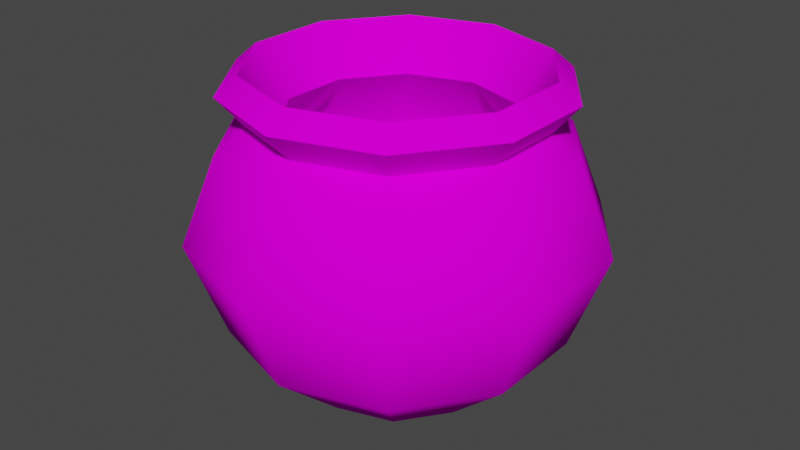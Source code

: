 # Source: Cauldron.blend  (saved by Blender 2.90.8; exported with 4.5.12 LTS)
import bpy
from mathutils import Matrix  # noqa: F401  (used for matrix-valued properties, if any)

bpy.ops.wm.read_factory_settings(use_empty=True)
scene = bpy.context.scene
scene.name = 'Scene'

# ---- collections
col_collection = bpy.data.collections.new('Collection'); scene.collection.children.link(col_collection)

# ---- images (referenced by path relative to the original .blend; pixels are not part of the script)
import os
ASSET_DIR = os.environ.get("B2B_ASSET_DIR", "")  # directory of the original .blend (textures are referenced by path, not embedded)
HERE = os.path.dirname(os.path.abspath(__file__))  # packed textures are extracted next to this script under _unpacked/

def load_image(name, relpath, width, height, colorspace="sRGB"):
    """Load a texture the original file referenced (path relative to the .blend, or extracted next to this script)."""
    p = next((c for c in (os.path.join(HERE, relpath), os.path.join(ASSET_DIR, relpath)) if relpath and os.path.exists(c)), "")
    if p:
        img = bpy.data.images.load(p, check_existing=True)
        img.name = name
    else:  # same state as the original file: an image datablock whose file is absent (Cycles renders it pink)
        img = bpy.data.images.new(name, width, height)
        img.source = "FILE"
        img.filepath = "//" + (relpath or name)
    img.colorspace_settings.name = colorspace
    return img
img_cauldron01 = load_image('Cauldron01', 'Cauldron01.png', 1024, 1024, 'sRGB')

# ---- materials (node trees are filled in below, after node groups)
mat_cauldron01 = bpy.data.materials.new('Cauldron01')
mat_cauldron01.use_transparent_shadow = False

# ---- node groups
ng_auto_smooth = bpy.data.node_groups.new('Auto Smooth', 'GeometryNodeTree')
_s = ng_auto_smooth.interface.new_socket(name='Geometry', in_out='OUTPUT', socket_type='NodeSocketGeometry')
_s = ng_auto_smooth.interface.new_socket(name='Geometry', in_out='INPUT', socket_type='NodeSocketGeometry')
_s = ng_auto_smooth.interface.new_socket(name='Angle', in_out='INPUT', socket_type='NodeSocketFloat')
_s.subtype = 'ANGLE'
_s.min_value = 0.0
_s.max_value = 3.142
ng_auto_smooth.is_modifier = True
_N = ng_auto_smooth.nodes; _L = ng_auto_smooth.links
n0 = _N.new('NodeGroupOutput'); n0.name = 'Group Output'; n0.location = (480, -100)
n1 = _N.new('NodeGroupInput'); n1.name = 'Group Input'; n1.location = (-420, -300)
n2 = _N.new('NodeGroupInput'); n2.name = 'Group Input.001'; n2.location = (-60, -100)
n3 = _N.new('GeometryNodeSetShadeSmooth'); n3.name = 'Set Shade Smooth'; n3.location = (120, -100)
n3.domain = 'EDGE'
n4 = _N.new('GeometryNodeSetShadeSmooth'); n4.name = 'Set Shade Smooth.001'; n4.location = (300, -100)
n5 = _N.new('GeometryNodeInputMeshEdgeAngle'); n5.name = 'Edge Angle'; n5.location = (-420, -220)
n6 = _N.new('GeometryNodeInputEdgeSmooth'); n6.name = 'Is Edge Smooth'; n6.location = (-60, -160)
n7 = _N.new('GeometryNodeInputShadeSmooth'); n7.name = 'Is Face Smooth'; n7.location = (-240, -340)
n8 = _N.new('FunctionNodeBooleanMath'); n8.name = 'Boolean Math'; n8.location = (-60, -220)
n9 = _N.new('FunctionNodeCompare'); n9.name = 'Compare'; n9.location = (-240, -180)
n9.operation = 'LESS_EQUAL'
_L.new(n5.outputs[0], n9.inputs[0])
_L.new(n4.outputs[0], n0.inputs[0])
_L.new(n1.outputs[1], n9.inputs[1])
_L.new(n9.outputs[0], n8.inputs[0])
_L.new(n7.outputs[0], n8.inputs[1])
_L.new(n2.outputs[0], n3.inputs[0])
_L.new(n6.outputs[0], n3.inputs[1])
_L.new(n3.outputs[0], n4.inputs[0])
_L.new(n8.outputs[0], n3.inputs[2])
n0.is_active_output = True

# ---- material node trees
mat_cauldron01.use_nodes = True; mat_cauldron01.node_tree.nodes.clear()
_N = mat_cauldron01.node_tree.nodes; _L = mat_cauldron01.node_tree.links
n0 = _N.new('ShaderNodeBsdfPrincipled'); n0.name = 'Principled BSDF'; n0.location = (10, 300)
n0.distribution = 'GGX'
n0.subsurface_method = 'BURLEY'
n0.inputs[2].default_value = 0.0
n0.inputs[3].default_value = 1.45
n0.inputs[13].default_value = 0.0
n0.inputs[27].default_value = (0.0, 0.0, 0.0, 1.0)
n0.inputs[28].default_value = 1.0
n1 = _N.new('ShaderNodeOutputMaterial'); n1.name = 'Material Output'; n1.location = (300, 300)
n2 = _N.new('ShaderNodeTexImage'); n2.name = 'Image Texture'; n2.location = (-280, 280)
n2.image = img_cauldron01
n2.interpolation = 'Closest'
_L.new(n0.outputs[0], n1.inputs[0])
_L.new(n2.outputs[0], n0.inputs[0])
n1.is_active_output = True

# ---- world
world_world = bpy.data.worlds.new('World'); scene.world = world_world
world_world.use_nodes = True; world_world.node_tree.nodes.clear()
_N = world_world.node_tree.nodes; _L = world_world.node_tree.links
n0 = _N.new('ShaderNodeOutputWorld'); n0.name = 'World Output'; n0.location = (300, 300)
n1 = _N.new('ShaderNodeBackground'); n1.name = 'Background'; n1.location = (10, 300)
n1.inputs[0].default_value = (0.05088, 0.05088, 0.05088, 1.0)
_L.new(n1.outputs[0], n0.inputs[0])
n0.is_active_output = True
world_world.color = (0.05088, 0.05088, 0.05088)
world_world.use_sun_shadow = False
world_world.sun_shadow_jitter_overblur = 0.0

# ---- meshes
me_sphere_002 = bpy.data.meshes.new('Sphere.002')
me_sphere_002.from_pydata([(6.682e-09, 0.892, -0.586), (6.325e-09, 0.5, -0.9371), (0.5289, 0.728, 0.3852), (0.6368, 0.8764, -0.07104), (0.5243, 0.7216, -0.586), (0.2939, 0.4045, -0.9371), (0.8558, 0.2781, 0.3852), (1.03, 0.3348, -0.07104), (0.8483, 0.2756, -0.586), (0.4755, 0.1545, -0.9371), (0.8558, -0.2781, 0.3852), (1.03, -0.3348, -0.07104), (0.8483, -0.2756, -0.586), (0.4755, -0.1545, -0.9371), (0.5289, -0.728, 0.3852), (0.6368, -0.8764, -0.07104), (0.5243, -0.7216, -0.586), (0.2939, -0.4045, -0.9371), (3.843e-08, -0.8998, 0.3852), (-2.426e-08, -1.083, -0.07104), (-5.404e-08, -0.892, -0.586), (3.678e-08, -0.5, -0.9371), (-0.5289, -0.728, 0.3852), (-0.6368, -0.8764, -0.07104), (-0.5243, -0.7216, -0.586), (-0.2939, -0.4045, -0.9371), (6.325e-09, 1.42e-08, -0.9515), (-0.8558, -0.2781, 0.3852), (-1.03, -0.3348, -0.07104), (-0.8483, -0.2756, -0.586), (-0.4755, -0.1545, -0.9371), (-0.8558, 0.2781, 0.3852), (-1.03, 0.3348, -0.07104), (-0.8483, 0.2756, -0.586), (-0.4755, 0.1545, -0.9371), (-0.5289, 0.728, 0.3852), (-0.6368, 0.8764, -0.07104), (-0.5243, 0.7216, -0.586), (-0.2939, 0.4045, -0.9371), (-2.35e-08, 0.8998, 0.3852), (-8.883e-08, 1.083, -0.07104), (0.4371, 0.6017, 0.5165), (0.7073, 0.2298, 0.5165), (0.7073, -0.2298, 0.5165), (0.4371, -0.6017, 0.5165), (3.733e-08, -0.7437, 0.5165), (-0.4371, -0.6017, 0.5165), (-0.7073, -0.2298, 0.5165), (-0.7073, 0.2298, 0.5165), (-0.4371, 0.6017, 0.5165), (-1.385e-08, 0.7437, 0.5165), (0.5172, 0.7119, 0.6724), (0.8369, 0.2719, 0.6724), (0.8369, -0.2719, 0.6724), (0.5172, -0.7119, 0.6724), (4.032e-08, -0.88, 0.6724), (-0.5172, -0.7119, 0.6724), (-0.8369, -0.2719, 0.6724), (-0.8369, 0.2719, 0.6724), (-0.5172, 0.7119, 0.6724), (-2.025e-08, 0.88, 0.6724), (6.682e-09, 0.7659, -0.5047), (6.325e-09, 0.436, -0.8014), (0.4561, 0.6278, 0.3004), (0.5486, 0.7551, -0.07291), (0.4502, 0.6197, -0.5047), (0.2563, 0.3527, -0.8014), (0.7381, 0.2398, 0.3004), (0.8876, 0.2884, -0.07291), (0.7285, 0.2367, -0.5047), (0.4147, 0.1347, -0.8014), (0.7381, -0.2398, 0.3004), (0.8876, -0.2884, -0.07291), (0.7285, -0.2367, -0.5047), (0.4147, -0.1347, -0.8014), (0.4561, -0.6278, 0.3004), (0.5486, -0.7551, -0.07291), (0.4502, -0.6197, -0.5047), (0.2563, -0.3527, -0.8014), (3.843e-08, -0.776, 0.3004), (-2.426e-08, -0.9333, -0.07291), (-5.404e-08, -0.7659, -0.5047), (3.678e-08, -0.436, -0.8014), (-0.4561, -0.6278, 0.3004), (-0.5486, -0.7551, -0.07291), (-0.4502, -0.6197, -0.5047), (-0.2563, -0.3527, -0.8014), (6.325e-09, 1.42e-08, -0.8015), (-0.7381, -0.2398, 0.3004), (-0.8876, -0.2884, -0.07291), (-0.7285, -0.2367, -0.5047), (-0.4147, -0.1347, -0.8014), (-0.7381, 0.2398, 0.3004), (-0.8876, 0.2884, -0.07291), (-0.7285, 0.2367, -0.5047), (-0.4147, 0.1347, -0.8014), (-0.4561, 0.6278, 0.3004), (-0.5486, 0.7551, -0.07291), (-0.4502, 0.6197, -0.5047), (-0.2563, 0.3527, -0.8014), (-2.35e-08, 0.776, 0.3004), (-8.883e-08, 0.9333, -0.07291), (0.3493, 0.4808, 0.503), (0.5652, 0.1837, 0.503), (0.5652, -0.1837, 0.503), (0.3493, -0.4808, 0.503), (3.733e-08, -0.5943, 0.503), (-0.3493, -0.4808, 0.503), (-0.5652, -0.1837, 0.503), (-0.5652, 0.1837, 0.503), (-0.3493, 0.4808, 0.503), (-1.385e-08, 0.5943, 0.503), (0.4509, 0.6206, 0.7711), (0.7295, 0.237, 0.7711), (0.7295, -0.237, 0.7711), (0.4509, -0.6206, 0.7711), (4.032e-08, -0.7671, 0.7711), (-0.4509, -0.6206, 0.7711), (-0.7295, -0.237, 0.7711), (-0.7295, 0.237, 0.7711), (-0.4509, 0.6206, 0.7711), (-2.025e-08, 0.7671, 0.7711)], [], [(1, 0, 4, 5), (40, 39, 2, 3), (26, 1, 5), (0, 40, 3, 4), (5, 4, 8, 9), (3, 2, 6, 7), (26, 5, 9), (4, 3, 7, 8), (9, 8, 12, 13), (7, 6, 10, 11), (26, 9, 13), (8, 7, 11, 12), (11, 10, 14, 15), (26, 13, 17), (12, 11, 15, 16), (13, 12, 16, 17), (26, 17, 21), (16, 15, 19, 20), (17, 16, 20, 21), (15, 14, 18, 19), (26, 21, 25), (20, 19, 23, 24), (21, 20, 24, 25), (19, 18, 22, 23), (26, 25, 30), (24, 23, 28, 29), (25, 24, 29, 30), (23, 22, 27, 28), (26, 30, 34), (29, 28, 32, 33), (30, 29, 33, 34), (28, 27, 31, 32), (33, 32, 36, 37), (34, 33, 37, 38), (32, 31, 35, 36), (26, 34, 38), (38, 37, 0, 1), (36, 35, 39, 40), (26, 38, 1), (37, 36, 40, 0), (27, 22, 46, 47), (31, 27, 47, 48), (2, 39, 50, 41), (6, 2, 41, 42), (10, 6, 42, 43), (18, 14, 44, 45), (39, 35, 49, 50), (35, 31, 48, 49), (14, 10, 43, 44), (22, 18, 45, 46), (44, 43, 53, 54), (41, 50, 60, 51), (48, 47, 57, 58), (45, 44, 54, 55), (42, 41, 51, 52), (49, 48, 58, 59), (46, 45, 55, 56), (43, 42, 52, 53), (50, 49, 59, 60), (47, 46, 56, 57), (62, 66, 65, 61), (101, 64, 63, 100), (87, 66, 62), (61, 65, 64, 101), (66, 70, 69, 65), (64, 68, 67, 63), (87, 70, 66), (65, 69, 68, 64), (70, 74, 73, 69), (68, 72, 71, 67), (87, 74, 70), (69, 73, 72, 68), (72, 76, 75, 71), (87, 78, 74), (73, 77, 76, 72), (74, 78, 77, 73), (87, 82, 78), (77, 81, 80, 76), (78, 82, 81, 77), (76, 80, 79, 75), (87, 86, 82), (81, 85, 84, 80), (82, 86, 85, 81), (80, 84, 83, 79), (87, 91, 86), (85, 90, 89, 84), (86, 91, 90, 85), (84, 89, 88, 83), (87, 95, 91), (90, 94, 93, 89), (91, 95, 94, 90), (89, 93, 92, 88), (94, 98, 97, 93), (95, 99, 98, 94), (93, 97, 96, 92), (87, 99, 95), (99, 62, 61, 98), (97, 101, 100, 96), (87, 62, 99), (98, 61, 101, 97), (88, 108, 107, 83), (92, 109, 108, 88), (63, 102, 111, 100), (67, 103, 102, 63), (71, 104, 103, 67), (79, 106, 105, 75), (100, 111, 110, 96), (96, 110, 109, 92), (75, 105, 104, 71), (83, 107, 106, 79), (105, 115, 114, 104), (102, 112, 121, 111), (109, 119, 118, 108), (106, 116, 115, 105), (103, 113, 112, 102), (110, 120, 119, 109), (107, 117, 116, 106), (104, 114, 113, 103), (111, 121, 120, 110), (108, 118, 117, 107), (52, 51, 112, 113), (53, 52, 113, 114), (54, 53, 114, 115), (55, 54, 115, 116), (56, 55, 116, 117), (57, 56, 117, 118), (58, 57, 118, 119), (59, 58, 119, 120), (60, 59, 120, 121), (51, 60, 121, 112)])
me_sphere_002.polygons.foreach_set('use_smooth', [True] * 130)
_uv = me_sphere_002.uv_layers.new(name='UVMap')
_uv.uv.foreach_set('vector', [0.5439, 0.6068, 0.5534, 0.7607, 0.4269, 0.7051, 0.4637, 0.6087, 0.4686, 0.9104, 0.3151, 0.9753, 0.2668, 0.8281, 0.3575, 0.778, 0.466, 0.4743, 0.5439, 0.6068, 0.4637, 0.6087, 0.5534, 0.7607, 0.4686, 0.9104, 0.3575, 0.778, 0.4269, 0.7051, 0.4637, 0.6087, 0.4269, 0.7051, 0.3572, 0.6469, 0.4089, 0.5849, 0.3575, 0.778, 0.2668, 0.8281, 0.2232, 0.7241, 0.2952, 0.6897, 0.466, 0.4743, 0.4637, 0.6087, 0.4089, 0.5849, 0.4269, 0.7051, 0.3575, 0.778, 0.2952, 0.6897, 0.3572, 0.6469, 0.4089, 0.5849, 0.3572, 0.6469, 0.316, 0.5894, 0.3738, 0.5511, 0.2952, 0.6897, 0.2232, 0.7241, 0.1928, 0.6357, 0.2576, 0.6141, 0.466, 0.4743, 0.4089, 0.5849, 0.3738, 0.5511, 0.3572, 0.6469, 0.2952, 0.6897, 0.2576, 0.6141, 0.316, 0.5894, 0.2576, 0.6141, 0.1928, 0.6357, 0.175, 0.5541, 0.2367, 0.5437, 0.466, 0.4743, 0.3738, 0.5511, 0.354, 0.513, 0.316, 0.5894, 0.2576, 0.6141, 0.2367, 0.5437, 0.2933, 0.5326, 0.3738, 0.5511, 0.316, 0.5894, 0.2933, 0.5326, 0.354, 0.513, 0.466, 0.4743, 0.354, 0.513, 0.3473, 0.4734, 0.2933, 0.5326, 0.2367, 0.5437, 0.2291, 0.4755, 0.2851, 0.4761, 0.354, 0.513, 0.2933, 0.5326, 0.2851, 0.4761, 0.3473, 0.4734, 0.2367, 0.5437, 0.175, 0.5541, 0.1682, 0.4759, 0.2291, 0.4755, 0.466, 0.4743, 0.3473, 0.4734, 0.3527, 0.4337, 0.2851, 0.4761, 0.2291, 0.4755, 0.2341, 0.4074, 0.2901, 0.4194, 0.3473, 0.4734, 0.2851, 0.4761, 0.2901, 0.4194, 0.3527, 0.4337, 0.2291, 0.4755, 0.1682, 0.4759, 0.1733, 0.3983, 0.2341, 0.4074, 0.466, 0.4743, 0.3527, 0.4337, 0.371, 0.3951, 0.2901, 0.4194, 0.2341, 0.4074, 0.2513, 0.3375, 0.309, 0.3617, 0.3527, 0.4337, 0.2901, 0.4194, 0.309, 0.3617, 0.371, 0.3951, 0.2341, 0.4074, 0.1733, 0.3983, 0.1887, 0.3192, 0.2513, 0.3375, 0.466, 0.4743, 0.371, 0.3951, 0.4049, 0.3596, 0.309, 0.3617, 0.2513, 0.3375, 0.2816, 0.2618, 0.3446, 0.3013, 0.371, 0.3951, 0.309, 0.3617, 0.3446, 0.3013, 0.4049, 0.3596, 0.2513, 0.3375, 0.1887, 0.3192, 0.213, 0.2347, 0.2816, 0.2618, 0.3446, 0.3013, 0.2816, 0.2618, 0.328, 0.1709, 0.4059, 0.2341, 0.4049, 0.3596, 0.3446, 0.3013, 0.4059, 0.2341, 0.4607, 0.3315, 0.2816, 0.2618, 0.213, 0.2347, 0.2438, 0.1369, 0.328, 0.1709, 0.466, 0.4743, 0.4049, 0.3596, 0.4607, 0.3315, 0.4607, 0.3315, 0.4059, 0.2341, 0.5219, 0.1518, 0.5534, 0.325, 0.328, 0.1709, 0.2438, 0.1369, 0.2682, 0.01189, 0.4012, 0.0359, 0.466, 0.4743, 0.4607, 0.3315, 0.5534, 0.325, 0.4059, 0.2341, 0.328, 0.1709, 0.4012, 0.0359, 0.5219, 0.1518, 0.1887, 0.3192, 0.1733, 0.3983, 0.1425, 0.3923, 0.1572, 0.3098, 0.213, 0.2347, 0.1887, 0.3192, 0.1572, 0.3098, 0.1785, 0.2229, 0.2668, 0.8281, 0.3151, 0.9753, 0.2563, 0.9749, 0.2217, 0.8423, 0.2232, 0.7241, 0.2668, 0.8281, 0.2217, 0.8423, 0.1851, 0.735, 0.1928, 0.6357, 0.2232, 0.7241, 0.1851, 0.735, 0.1586, 0.6422, 0.1682, 0.4759, 0.175, 0.5541, 0.1431, 0.5561, 0.1369, 0.4737, 0.2682, 0.01189, 0.2438, 0.1369, 0.2008, 0.1255, 0.2155, 0.01586, 0.2438, 0.1369, 0.213, 0.2347, 0.1785, 0.2229, 0.2008, 0.1255, 0.175, 0.5541, 0.1928, 0.6357, 0.1586, 0.6422, 0.1431, 0.5561, 0.1733, 0.3983, 0.1682, 0.4759, 0.1369, 0.4737, 0.1425, 0.3923, 0.1431, 0.5561, 0.1586, 0.6422, 0.1212, 0.6496, 0.1081, 0.5595, 0.2217, 0.8423, 0.2563, 0.9749, 0.1911, 0.9999, 0.1694, 0.8551, 0.1785, 0.2229, 0.1572, 0.3098, 0.1221, 0.3022, 0.1411, 0.2138, 0.1369, 0.4737, 0.1431, 0.5561, 0.1081, 0.5595, 0.1018, 0.473, 0.1851, 0.735, 0.2217, 0.8423, 0.1694, 0.8551, 0.1434, 0.746, 0.2008, 0.1255, 0.1785, 0.2229, 0.1411, 0.2138, 0.1611, 0.1181, 0.1425, 0.3923, 0.1369, 0.4737, 0.1018, 0.473, 0.1083, 0.3879, 0.1586, 0.6422, 0.1851, 0.735, 0.1434, 0.746, 0.1212, 0.6496, 0.2155, 0.01586, 0.2008, 0.1255, 0.1611, 0.1181, 0.172, 0.0001372, 0.1572, 0.3098, 0.1425, 0.3923, 0.1083, 0.3879, 0.1221, 0.3022, 0.9636, 0.351, 0.9011, 0.3391, 0.8846, 0.258, 0.9915, 0.2359, 0.9555, 0.1105, 0.8416, 0.1882, 0.783, 0.1312, 0.8621, 0.03124, 0.8881, 0.4452, 0.9011, 0.3391, 0.9636, 0.351, 0.9915, 0.2359, 0.8846, 0.258, 0.8416, 0.1882, 0.9555, 0.1105, 0.9011, 0.3391, 0.8537, 0.3519, 0.8184, 0.2963, 0.8846, 0.258, 0.8416, 0.1882, 0.7754, 0.2487, 0.722, 0.2062, 0.783, 0.1312, 0.8881, 0.4452, 0.8537, 0.3519, 0.9011, 0.3391, 0.8846, 0.258, 0.8184, 0.2963, 0.7754, 0.2487, 0.8416, 0.1882, 0.8537, 0.3519, 0.8214, 0.3766, 0.7755, 0.339, 0.8184, 0.2963, 0.7754, 0.2487, 0.7265, 0.3082, 0.6747, 0.2778, 0.722, 0.2062, 0.8881, 0.4452, 0.8214, 0.3766, 0.8537, 0.3519, 0.8184, 0.2963, 0.7755, 0.339, 0.7265, 0.3082, 0.7754, 0.2487, 0.7265, 0.3082, 0.6972, 0.3726, 0.6384, 0.3528, 0.6747, 0.2778, 0.8881, 0.4452, 0.8019, 0.4081, 0.8214, 0.3766, 0.7755, 0.339, 0.7492, 0.3881, 0.6972, 0.3726, 0.7265, 0.3082, 0.8214, 0.3766, 0.8019, 0.4081, 0.7492, 0.3881, 0.7755, 0.339, 0.8881, 0.4452, 0.7938, 0.4431, 0.8019, 0.4081, 0.7492, 0.3881, 0.7393, 0.4409, 0.6858, 0.4401, 0.6972, 0.3726, 0.8019, 0.4081, 0.7938, 0.4431, 0.7393, 0.4409, 0.7492, 0.3881, 0.6972, 0.3726, 0.6858, 0.4401, 0.6194, 0.4362, 0.6384, 0.3528, 0.8881, 0.4452, 0.7992, 0.479, 0.7938, 0.4431, 0.7393, 0.4409, 0.7446, 0.4956, 0.6905, 0.5092, 0.6858, 0.4401, 0.7938, 0.4431, 0.7992, 0.479, 0.7446, 0.4956, 0.7393, 0.4409, 0.6858, 0.4401, 0.6905, 0.5092, 0.6277, 0.5242, 0.6194, 0.4362, 0.8881, 0.4452, 0.8177, 0.5122, 0.7992, 0.479, 0.7446, 0.4956, 0.7682, 0.5475, 0.717, 0.5771, 0.6905, 0.5092, 0.7992, 0.479, 0.8177, 0.5122, 0.7682, 0.5475, 0.7446, 0.4956, 0.6905, 0.5092, 0.717, 0.5771, 0.6586, 0.6061, 0.6277, 0.5242, 0.8881, 0.4452, 0.8503, 0.5394, 0.8177, 0.5122, 0.7682, 0.5475, 0.8086, 0.5965, 0.7598, 0.6445, 0.717, 0.5771, 0.8177, 0.5122, 0.8503, 0.5394, 0.8086, 0.5965, 0.7682, 0.5475, 0.717, 0.5771, 0.7598, 0.6445, 0.7036, 0.6829, 0.6586, 0.6061, 0.8086, 0.5965, 0.8729, 0.6404, 0.8266, 0.7127, 0.7598, 0.6445, 0.8503, 0.5394, 0.9, 0.5555, 0.8729, 0.6404, 0.8086, 0.5965, 0.7598, 0.6445, 0.8266, 0.7127, 0.761, 0.7663, 0.7036, 0.6829, 0.8881, 0.4452, 0.9, 0.5555, 0.8503, 0.5394, 0.9, 0.5555, 0.9682, 0.546, 0.9915, 0.6769, 0.8729, 0.6404, 0.8266, 0.7127, 0.9314, 0.802, 0.8332, 0.8746, 0.761, 0.7663, 0.8881, 0.4452, 0.9682, 0.546, 0.9, 0.5555, 0.8729, 0.6404, 0.9915, 0.6769, 0.9314, 0.802, 0.8266, 0.7127, 0.6586, 0.6061, 0.605, 0.6325, 0.5575, 0.5405, 0.6277, 0.5242, 0.7036, 0.6829, 0.6485, 0.7178, 0.605, 0.6325, 0.6586, 0.6061, 0.783, 0.1312, 0.7264, 0.08915, 0.7881, 0.0001372, 0.8621, 0.03124, 0.722, 0.2062, 0.6737, 0.1734, 0.7264, 0.08915, 0.783, 0.1312, 0.6747, 0.2778, 0.6215, 0.2494, 0.6737, 0.1734, 0.722, 0.2062, 0.6194, 0.4362, 0.5537, 0.433, 0.5786, 0.3344, 0.6384, 0.3528, 0.8332, 0.8746, 0.7539, 0.9027, 0.7009, 0.8055, 0.761, 0.7663, 0.761, 0.7663, 0.7009, 0.8055, 0.6485, 0.7178, 0.7036, 0.6829, 0.6384, 0.3528, 0.5786, 0.3344, 0.6215, 0.2494, 0.6747, 0.2778, 0.6277, 0.5242, 0.5575, 0.5405, 0.5537, 0.433, 0.6194, 0.4362, 0.008369, 0.569, 0.07835, 0.5625, 0.09232, 0.6545, 0.01645, 0.6684, 0.04821, 0.8735, 0.1353, 0.861, 0.148, 0.9938, 0.05191, 0.9837, 0.04313, 0.1981, 0.1132, 0.208, 0.0955, 0.2969, 0.02556, 0.2877, 0.0001372, 0.4722, 0.07721, 0.4726, 0.07835, 0.5625, 0.008369, 0.569, 0.03242, 0.7694, 0.1123, 0.7524, 0.1353, 0.861, 0.04821, 0.8735, 0.05819, 0.1083, 0.1293, 0.1138, 0.1132, 0.208, 0.04313, 0.1981, 0.0106, 0.3786, 0.08198, 0.3844, 0.07721, 0.4726, 0.0001372, 0.4722, 0.01645, 0.6684, 0.09232, 0.6545, 0.1123, 0.7524, 0.03242, 0.7694, 0.05742, 0.01693, 0.1368, 0.005569, 0.1293, 0.1138, 0.05819, 0.1083, 0.02556, 0.2877, 0.0955, 0.2969, 0.08198, 0.3844, 0.0106, 0.3786, 0.1434, 0.746, 0.1694, 0.8551, 0.1353, 0.861, 0.1123, 0.7524, 0.1212, 0.6496, 0.1434, 0.746, 0.1123, 0.7524, 0.09232, 0.6545, 0.1081, 0.5595, 0.1212, 0.6496, 0.09232, 0.6545, 0.07835, 0.5625, 0.1018, 0.473, 0.1081, 0.5595, 0.07835, 0.5625, 0.07721, 0.4726, 0.1083, 0.3879, 0.1018, 0.473, 0.07721, 0.4726, 0.08198, 0.3844, 0.1221, 0.3022, 0.1083, 0.3879, 0.08198, 0.3844, 0.0955, 0.2969, 0.1411, 0.2138, 0.1221, 0.3022, 0.0955, 0.2969, 0.1132, 0.208, 0.1611, 0.1181, 0.1411, 0.2138, 0.1132, 0.208, 0.1293, 0.1138, 0.172, 0.0001372, 0.1611, 0.1181, 0.1293, 0.1138, 0.1368, 0.005569, 0.1694, 0.8551, 0.1911, 0.9999, 0.148, 0.9938, 0.1353, 0.861])
me_sphere_002.materials.append(mat_cauldron01)
me_sphere_002.use_remesh_fix_poles = True
me_sphere_002.use_remesh_preserve_attributes = False
me_sphere_002.use_mirror_vertex_groups = False
me_sphere_002.update()

# ---- objects
ob_cauldron01 = bpy.data.objects.new('Cauldron01', me_sphere_002)

# ---- transforms, parenting, visibility, modifiers, constraints
ob_cauldron01.location = (0.0, 0.0, 0.0)
ob_cauldron01.lineart.crease_threshold = 0.0
_m = ob_cauldron01.modifiers.new('Auto Smooth', 'NODES')
_m.node_group = ng_auto_smooth
_gi = [s.identifier for s in ng_auto_smooth.interface.items_tree if s.item_type == 'SOCKET' and s.in_out == 'INPUT']
_m[_gi[1]] = 0.7679  # Angle

# ---- collection membership
col_collection.objects.link(ob_cauldron01)

# ---- scene / render settings (as saved in the file)
scene.frame_start = 1; scene.frame_end = 250; scene.frame_set(0)
scene.render.engine = 'BLENDER_EEVEE_NEXT'
scene.cycles.use_denoising = False
scene.cycles.samples = 128
scene.cycles.sampling_pattern = 'TABULATED_SOBOL'
scene.cycles.use_adaptive_sampling = False
scene.cycles.use_light_tree = False
scene.view_settings.view_transform = 'Filmic'
bpy.context.view_layer.update()

# ---- added for rendering (the .blend has no active camera and no usable light): camera, sun
cam_auto = bpy.data.cameras.new('AutoCamera')
cam_auto.lens = 50.0
cam_auto.sensor_width = 36.0
cam_auto.clip_end = 1000.0
ob_auto_camera = bpy.data.objects.new('AutoCamera', cam_auto)
scene.collection.objects.link(ob_auto_camera)
ob_auto_camera.location = (3.19271, -3.83126, 2.46394)
ob_auto_camera.rotation_euler = (1.09748, -7.21219e-08, 0.694738)
scene.camera = ob_auto_camera
light_auto_sun = bpy.data.lights.new('AutoSun', 'SUN')
light_auto_sun.energy = 3.0
light_auto_sun.angle = 0.0523599
ob_auto_sun = bpy.data.objects.new('AutoSun', light_auto_sun)
scene.collection.objects.link(ob_auto_sun)
ob_auto_sun.rotation_euler = (0.872665, 0.174533, 0.523599)
bpy.context.view_layer.update()
